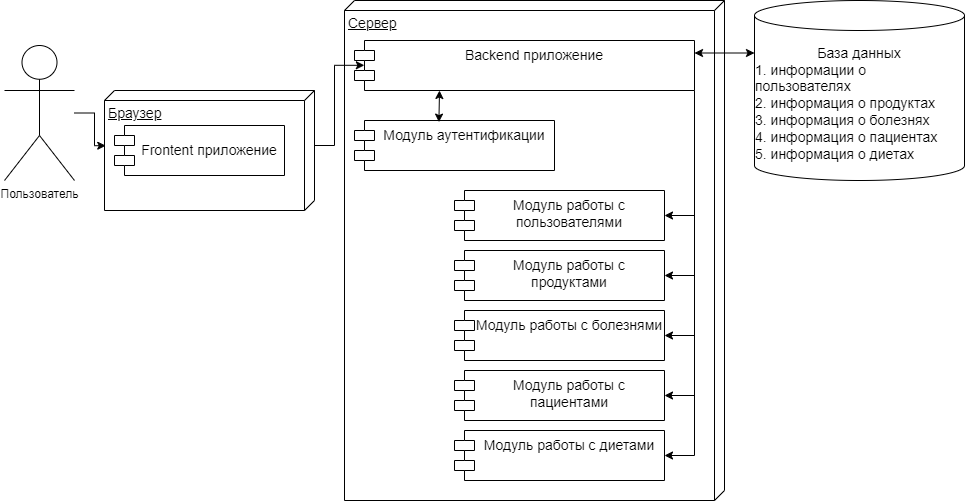

The diagram above was exported from draw.io. Its source (the exported page's mxGraphModel, read from the mxfile embedded in the PNG):
<mxGraphModel dx="1900" dy="617" grid="1" gridSize="10" guides="1" tooltips="1" connect="1" arrows="1" fold="1" page="1" pageScale="1" pageWidth="850" pageHeight="1100" math="0" shadow="0">
  <root>
    <mxCell id="0" />
    <mxCell id="1" parent="0" />
    <mxCell id="njHUOM4MnmcDWcvU0fAj-2" value="&lt;font style=&quot;font-size: 14px;&quot;&gt;Браузер&lt;/font&gt;" style="verticalAlign=top;align=left;spacingTop=8;spacingLeft=2;spacingRight=12;shape=cube;size=10;direction=south;fontStyle=4;html=1;whiteSpace=wrap;" vertex="1" parent="1">
      <mxGeometry x="100" y="100" width="210" height="120" as="geometry" />
    </mxCell>
    <mxCell id="njHUOM4MnmcDWcvU0fAj-3" value="&lt;p style=&quot;line-height: 110%;&quot;&gt;&lt;font style=&quot;font-size: 14px;&quot;&gt;Frontent приложение&lt;/font&gt;&lt;/p&gt;" style="shape=module;align=left;spacingLeft=20;align=center;verticalAlign=top;whiteSpace=wrap;html=1;" vertex="1" parent="1">
      <mxGeometry x="110" y="135" width="170" height="50" as="geometry" />
    </mxCell>
    <mxCell id="njHUOM4MnmcDWcvU0fAj-4" value="Пользователь" style="shape=umlActor;verticalLabelPosition=bottom;verticalAlign=top;html=1;" vertex="1" parent="1">
      <mxGeometry y="55" width="70" height="135" as="geometry" />
    </mxCell>
    <mxCell id="njHUOM4MnmcDWcvU0fAj-6" style="edgeStyle=orthogonalEdgeStyle;rounded=0;orthogonalLoop=1;jettySize=auto;html=1;entryX=0.46;entryY=0.994;entryDx=0;entryDy=0;entryPerimeter=0;" edge="1" parent="1" source="njHUOM4MnmcDWcvU0fAj-4" target="njHUOM4MnmcDWcvU0fAj-2">
      <mxGeometry relative="1" as="geometry" />
    </mxCell>
    <mxCell id="njHUOM4MnmcDWcvU0fAj-7" value="&lt;font style=&quot;font-size: 14px;&quot;&gt;Сервер&lt;/font&gt;" style="verticalAlign=top;align=left;spacingTop=8;spacingLeft=2;spacingRight=12;shape=cube;size=10;direction=south;fontStyle=4;html=1;whiteSpace=wrap;" vertex="1" parent="1">
      <mxGeometry x="340" y="10" width="380" height="500" as="geometry" />
    </mxCell>
    <mxCell id="njHUOM4MnmcDWcvU0fAj-9" value="&lt;font style=&quot;font-size: 14px;&quot;&gt;База данных&lt;br&gt;&lt;/font&gt;&lt;div style=&quot;text-align: left; font-size: 14px;&quot;&gt;&lt;span style=&quot;background-color: initial;&quot;&gt;&lt;font style=&quot;font-size: 14px;&quot;&gt;1. информации о пользователях&lt;/font&gt;&lt;/span&gt;&lt;/div&gt;&lt;div style=&quot;text-align: left; font-size: 14px;&quot;&gt;&lt;span style=&quot;background-color: initial;&quot;&gt;&lt;font style=&quot;font-size: 14px;&quot;&gt;2. информация о продуктах&lt;/font&gt;&lt;/span&gt;&lt;/div&gt;&lt;div style=&quot;text-align: left; font-size: 14px;&quot;&gt;&lt;span style=&quot;background-color: initial;&quot;&gt;&lt;font style=&quot;font-size: 14px;&quot;&gt;3. информация о болезнях&lt;/font&gt;&lt;/span&gt;&lt;/div&gt;&lt;div style=&quot;text-align: left; font-size: 14px;&quot;&gt;&lt;span style=&quot;background-color: initial;&quot;&gt;&lt;font style=&quot;font-size: 14px;&quot;&gt;4. информация о пациентах&lt;/font&gt;&lt;/span&gt;&lt;/div&gt;&lt;div style=&quot;text-align: left; font-size: 14px;&quot;&gt;&lt;span style=&quot;background-color: initial;&quot;&gt;&lt;font style=&quot;font-size: 14px;&quot;&gt;5. информация о диетах&lt;/font&gt;&lt;/span&gt;&lt;/div&gt;" style="shape=cylinder3;whiteSpace=wrap;html=1;boundedLbl=1;backgroundOutline=1;size=15;" vertex="1" parent="1">
      <mxGeometry x="750" y="10" width="210" height="180" as="geometry" />
    </mxCell>
    <mxCell id="njHUOM4MnmcDWcvU0fAj-22" style="edgeStyle=orthogonalEdgeStyle;rounded=0;orthogonalLoop=1;jettySize=auto;html=1;exitX=1;exitY=1;exitDx=0;exitDy=0;entryX=1;entryY=0.5;entryDx=0;entryDy=0;" edge="1" parent="1" source="njHUOM4MnmcDWcvU0fAj-10" target="njHUOM4MnmcDWcvU0fAj-12">
      <mxGeometry relative="1" as="geometry">
        <Array as="points">
          <mxPoint x="690" y="225" />
        </Array>
      </mxGeometry>
    </mxCell>
    <mxCell id="njHUOM4MnmcDWcvU0fAj-23" style="edgeStyle=orthogonalEdgeStyle;rounded=0;orthogonalLoop=1;jettySize=auto;html=1;exitX=1;exitY=1;exitDx=0;exitDy=0;entryX=1;entryY=0.5;entryDx=0;entryDy=0;" edge="1" parent="1" source="njHUOM4MnmcDWcvU0fAj-10" target="njHUOM4MnmcDWcvU0fAj-13">
      <mxGeometry relative="1" as="geometry">
        <Array as="points">
          <mxPoint x="690" y="285" />
        </Array>
      </mxGeometry>
    </mxCell>
    <mxCell id="njHUOM4MnmcDWcvU0fAj-24" style="edgeStyle=orthogonalEdgeStyle;rounded=0;orthogonalLoop=1;jettySize=auto;html=1;exitX=1;exitY=1;exitDx=0;exitDy=0;entryX=1;entryY=0.5;entryDx=0;entryDy=0;" edge="1" parent="1" source="njHUOM4MnmcDWcvU0fAj-10" target="njHUOM4MnmcDWcvU0fAj-14">
      <mxGeometry relative="1" as="geometry">
        <Array as="points">
          <mxPoint x="690" y="345" />
        </Array>
      </mxGeometry>
    </mxCell>
    <mxCell id="njHUOM4MnmcDWcvU0fAj-25" style="edgeStyle=orthogonalEdgeStyle;rounded=0;orthogonalLoop=1;jettySize=auto;html=1;exitX=1;exitY=1;exitDx=0;exitDy=0;entryX=1;entryY=0.5;entryDx=0;entryDy=0;" edge="1" parent="1" source="njHUOM4MnmcDWcvU0fAj-10" target="njHUOM4MnmcDWcvU0fAj-15">
      <mxGeometry relative="1" as="geometry">
        <Array as="points">
          <mxPoint x="690" y="405" />
        </Array>
      </mxGeometry>
    </mxCell>
    <mxCell id="njHUOM4MnmcDWcvU0fAj-26" style="edgeStyle=orthogonalEdgeStyle;rounded=0;orthogonalLoop=1;jettySize=auto;html=1;exitX=1;exitY=1;exitDx=0;exitDy=0;entryX=1;entryY=0.5;entryDx=0;entryDy=0;" edge="1" parent="1" source="njHUOM4MnmcDWcvU0fAj-10" target="njHUOM4MnmcDWcvU0fAj-16">
      <mxGeometry relative="1" as="geometry">
        <Array as="points">
          <mxPoint x="690" y="465" />
        </Array>
      </mxGeometry>
    </mxCell>
    <mxCell id="njHUOM4MnmcDWcvU0fAj-10" value="&lt;font style=&quot;font-size: 14px;&quot;&gt;Backend приложение&lt;/font&gt;" style="shape=module;align=left;spacingLeft=20;align=center;verticalAlign=top;whiteSpace=wrap;html=1;" vertex="1" parent="1">
      <mxGeometry x="350" y="50" width="340" height="50" as="geometry" />
    </mxCell>
    <mxCell id="njHUOM4MnmcDWcvU0fAj-11" value="&lt;font style=&quot;font-size: 14px;&quot;&gt;Модуль аутентификации&lt;/font&gt;" style="shape=module;align=left;spacingLeft=20;align=center;verticalAlign=top;whiteSpace=wrap;html=1;" vertex="1" parent="1">
      <mxGeometry x="350" y="130" width="200" height="50" as="geometry" />
    </mxCell>
    <mxCell id="njHUOM4MnmcDWcvU0fAj-12" value="&lt;font style=&quot;font-size: 14px;&quot;&gt;Модуль работы с пользователями&lt;/font&gt;" style="shape=module;align=center;spacingLeft=20;align=center;verticalAlign=top;whiteSpace=wrap;html=1;" vertex="1" parent="1">
      <mxGeometry x="450" y="200" width="210" height="50" as="geometry" />
    </mxCell>
    <mxCell id="njHUOM4MnmcDWcvU0fAj-13" value="&lt;font style=&quot;font-size: 14px;&quot;&gt;Модуль работы с продуктами&lt;/font&gt;" style="shape=module;align=left;spacingLeft=20;align=center;verticalAlign=top;whiteSpace=wrap;html=1;" vertex="1" parent="1">
      <mxGeometry x="450" y="260" width="210" height="50" as="geometry" />
    </mxCell>
    <mxCell id="njHUOM4MnmcDWcvU0fAj-14" value="&lt;font style=&quot;font-size: 14px;&quot;&gt;Модуль работы с болезнями&lt;/font&gt;" style="shape=module;align=left;spacingLeft=20;align=center;verticalAlign=top;whiteSpace=wrap;html=1;" vertex="1" parent="1">
      <mxGeometry x="450" y="320" width="210" height="50" as="geometry" />
    </mxCell>
    <mxCell id="njHUOM4MnmcDWcvU0fAj-15" value="&lt;font style=&quot;font-size: 14px;&quot;&gt;Модуль работы с пациентами&lt;/font&gt;" style="shape=module;align=left;spacingLeft=20;align=center;verticalAlign=top;whiteSpace=wrap;html=1;" vertex="1" parent="1">
      <mxGeometry x="450" y="380" width="210" height="50" as="geometry" />
    </mxCell>
    <mxCell id="njHUOM4MnmcDWcvU0fAj-16" value="&lt;font style=&quot;font-size: 14px;&quot;&gt;Модуль работы с диетами&lt;/font&gt;" style="shape=module;align=left;spacingLeft=20;align=center;verticalAlign=top;whiteSpace=wrap;html=1;" vertex="1" parent="1">
      <mxGeometry x="450" y="440" width="210" height="50" as="geometry" />
    </mxCell>
    <mxCell id="njHUOM4MnmcDWcvU0fAj-17" style="edgeStyle=orthogonalEdgeStyle;rounded=0;orthogonalLoop=1;jettySize=auto;html=1;exitX=0;exitY=0;exitDx=55;exitDy=0;exitPerimeter=0;entryX=0.029;entryY=0.496;entryDx=0;entryDy=0;entryPerimeter=0;" edge="1" parent="1" source="njHUOM4MnmcDWcvU0fAj-2" target="njHUOM4MnmcDWcvU0fAj-10">
      <mxGeometry relative="1" as="geometry" />
    </mxCell>
    <mxCell id="njHUOM4MnmcDWcvU0fAj-18" value="" style="endArrow=classic;startArrow=classic;html=1;rounded=0;entryX=0;entryY=0;entryDx=0;entryDy=52.5;entryPerimeter=0;exitX=1;exitY=0.25;exitDx=0;exitDy=0;" edge="1" parent="1" source="njHUOM4MnmcDWcvU0fAj-10" target="njHUOM4MnmcDWcvU0fAj-9">
      <mxGeometry width="50" height="50" relative="1" as="geometry">
        <mxPoint x="450" y="290" as="sourcePoint" />
        <mxPoint x="500" y="240" as="targetPoint" />
      </mxGeometry>
    </mxCell>
    <mxCell id="njHUOM4MnmcDWcvU0fAj-19" value="" style="endArrow=classic;startArrow=classic;html=1;rounded=0;entryX=0.422;entryY=0.032;entryDx=0;entryDy=0;entryPerimeter=0;exitX=0.25;exitY=1;exitDx=0;exitDy=0;" edge="1" parent="1" source="njHUOM4MnmcDWcvU0fAj-10" target="njHUOM4MnmcDWcvU0fAj-11">
      <mxGeometry width="50" height="50" relative="1" as="geometry">
        <mxPoint x="700" y="73" as="sourcePoint" />
        <mxPoint x="760" y="73" as="targetPoint" />
      </mxGeometry>
    </mxCell>
  </root>
</mxGraphModel>